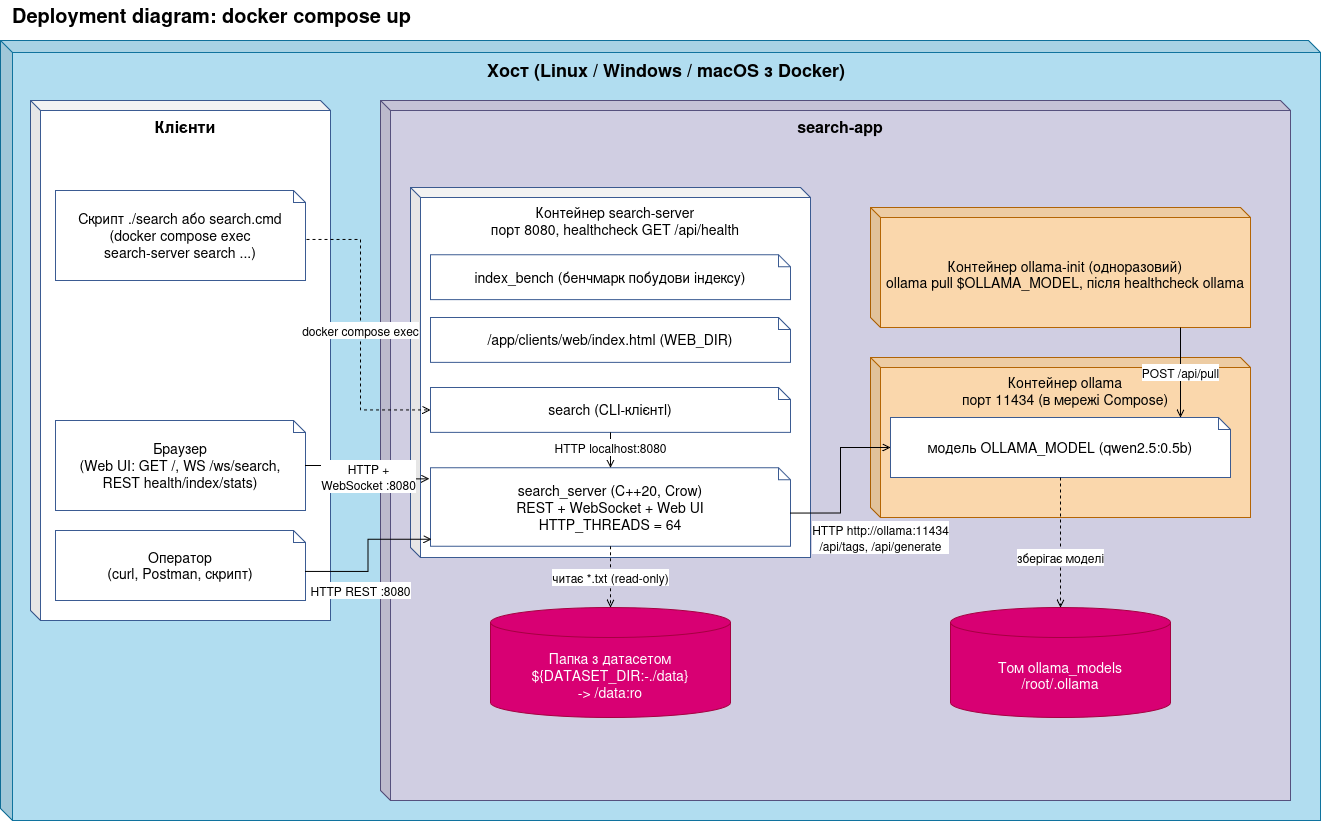

The diagram above was exported from draw.io. Its source (the exported page's mxGraphModel, read from the mxfile embedded in the PNG):
<mxGraphModel dx="1627" dy="886" grid="1" gridSize="10" guides="1" tooltips="1" connect="1" arrows="1" fold="1" page="1" pageScale="1" pageWidth="1400" pageHeight="900" math="0" shadow="0">
  <root>
    <mxCell id="0" />
    <mxCell id="1" parent="0" />
    <mxCell id="title" parent="1" style="text;html=1;align=left;verticalAlign=middle;fontStyle=1;fontSize=14;" value="&lt;font style=&quot;font-size: 20px;&quot;&gt;Deployment diagram: docker compose up&lt;/font&gt;" vertex="1">
      <mxGeometry height="30" width="900" x="40" y="10" as="geometry" />
    </mxCell>
    <mxCell id="host" parent="1" style="shape=cube;whiteSpace=wrap;html=1;boundedLbl=1;backgroundOutline=1;darkOpacity=0.05;darkOpacity2=0.1;size=12;verticalAlign=top;container=1;collapsible=0;fontStyle=1;fillColor=#b1ddf0;strokeColor=#10739e;fontSize=14;" value="&lt;font style=&quot;font-size: 18px;&quot;&gt;Хост (Linux / Windows / macOS з Docker)&lt;/font&gt;" vertex="1">
      <mxGeometry height="780" width="1320" x="30" y="50" as="geometry" />
    </mxCell>
    <mxCell id="clients" parent="host" style="shape=cube;whiteSpace=wrap;html=1;boundedLbl=1;backgroundOutline=1;darkOpacity=0.05;darkOpacity2=0.1;size=10;verticalAlign=top;container=1;collapsible=0;fillColor=#FFFFFF;strokeColor=#3B5B92;fontSize=14;" value="&lt;font style=&quot;font-size: 16px;&quot;&gt;&lt;b&gt;&lt;font&gt;Клієнти&lt;/font&gt;&lt;/b&gt;&lt;/font&gt;" vertex="1">
      <mxGeometry height="520" width="300" x="30" y="60" as="geometry" />
    </mxCell>
    <mxCell id="browser" parent="clients" style="shape=note;size=12;whiteSpace=wrap;html=1;fillColor=#FFFFFF;strokeColor=#3B5B92;fontSize=14;" value="Браузер&lt;br&gt;(Web UI: GET /, WS /ws/search,&lt;br&gt;REST health/index/stats)" vertex="1">
      <mxGeometry height="90" width="250" x="25" y="320" as="geometry" />
    </mxCell>
    <mxCell id="script" parent="clients" style="shape=note;size=12;whiteSpace=wrap;html=1;fillColor=#FFFFFF;strokeColor=#3B5B92;fontSize=14;" value="Скрипт ./search або search.cmd&lt;br&gt;(docker compose exec&lt;br&gt;search-server search ...)" vertex="1">
      <mxGeometry height="90" width="250" x="25" y="90.00000000000003" as="geometry" />
    </mxCell>
    <mxCell id="operator" parent="clients" style="shape=note;size=12;whiteSpace=wrap;html=1;fillColor=#FFFFFF;strokeColor=#3B5B92;fontSize=14;" value="Оператор&lt;br&gt;(curl, Postman, скрипт)" vertex="1">
      <mxGeometry height="70" width="250" x="25" y="430" as="geometry" />
    </mxCell>
    <mxCell id="compose" parent="host" style="shape=cube;whiteSpace=wrap;html=1;boundedLbl=1;backgroundOutline=1;darkOpacity=0.05;darkOpacity2=0.1;size=10;verticalAlign=top;container=1;collapsible=0;fillColor=#d0cee2;strokeColor=#56517e;fontSize=14;" value="&lt;b&gt;&lt;font style=&quot;font-size: 16px;&quot;&gt;search-app&lt;/font&gt;&lt;/b&gt;" vertex="1">
      <mxGeometry height="700" width="910" x="380" y="60" as="geometry" />
    </mxCell>
    <mxCell id="server" parent="compose" style="shape=cube;whiteSpace=wrap;html=1;boundedLbl=1;backgroundOutline=1;darkOpacity=0.05;darkOpacity2=0.1;size=10;verticalAlign=top;container=1;collapsible=0;fillColor=#FFFFFF;strokeColor=#3B5B92;fontSize=14;" value="Контейнер search-server&lt;br&gt;порт 8080, healthcheck GET /api/health" vertex="1">
      <mxGeometry height="370" width="400" x="30" y="87" as="geometry" />
    </mxCell>
    <mxCell id="cli" parent="server" style="shape=note;size=12;whiteSpace=wrap;html=1;fillColor=#FFFFFF;strokeColor=#3B5B92;fontSize=14;" value="search (CLI-клієнтl)" vertex="1">
      <mxGeometry height="44.848484848484844" width="360" x="20" y="200.000303030303" as="geometry" />
    </mxCell>
    <mxCell id="bench" parent="server" style="shape=note;size=12;whiteSpace=wrap;html=1;fillColor=#FFFFFF;strokeColor=#3B5B92;fontSize=14;" value="index_bench (бенчмарк побудови індексу)" vertex="1">
      <mxGeometry height="44.848484848484844" width="360" x="20" y="67.27272727272727" as="geometry" />
    </mxCell>
    <mxCell id="page" parent="server" style="shape=note;size=12;whiteSpace=wrap;html=1;fillColor=#FFFFFF;strokeColor=#3B5B92;fontSize=14;" value="/app/clients/web/index.html (WEB_DIR)" vertex="1">
      <mxGeometry height="44.848484848484844" width="360" x="20" y="130.00151515151512" as="geometry" />
    </mxCell>
    <mxCell id="bin" parent="server" style="shape=note;size=12;whiteSpace=wrap;html=1;fillColor=#FFFFFF;strokeColor=#3B5B92;fontSize=14;" value="search_server (C++20, Crow)&lt;br&gt;REST + WebSocket + Web UI&lt;br&gt;HTTP_THREADS = 64" vertex="1">
      <mxGeometry height="78.48484848484847" width="360" x="20" y="280.30303030303025" as="geometry" />
    </mxCell>
    <mxCell id="e4" edge="1" parent="server" source="cli" style="html=1;endArrow=open;endFill=0;labelBackgroundColor=#FFFFFF;fontSize=14;" target="bin" value="&lt;font style=&quot;font-size: 12px;&quot;&gt;HTTP localhost:8080&lt;/font&gt;">
      <mxGeometry relative="1" x="-0.1453" as="geometry">
        <mxPoint as="offset" />
      </mxGeometry>
    </mxCell>
    <mxCell id="ollama" parent="compose" style="shape=cube;whiteSpace=wrap;html=1;boundedLbl=1;backgroundOutline=1;darkOpacity=0.05;darkOpacity2=0.1;size=10;verticalAlign=top;container=1;collapsible=0;fillColor=#fad7ac;strokeColor=#b46504;fontSize=14;" value="Контейнер ollama&lt;br&gt;порт 11434 (в мережі Compose)" vertex="1">
      <mxGeometry height="160" width="380" x="490" y="257" as="geometry" />
    </mxCell>
    <mxCell id="ollamaBin" parent="ollama" style="shape=note;size=12;whiteSpace=wrap;html=1;fillColor=#FFFFFF;strokeColor=#3B5B92;fontSize=14;" value="модель OLLAMA_MODEL (qwen2.5:0.5b)" vertex="1">
      <mxGeometry height="60" width="340" x="20" y="60" as="geometry" />
    </mxCell>
    <mxCell id="init" parent="compose" style="shape=cube;whiteSpace=wrap;html=1;boundedLbl=1;backgroundOutline=1;darkOpacity=0.05;darkOpacity2=0.1;size=10;verticalAlign=top;container=1;collapsible=0;fillColor=#fad7ac;strokeColor=#b46504;fontSize=14;" value="&lt;div&gt;&lt;br&gt;&lt;/div&gt;&lt;div&gt;&lt;br&gt;&lt;/div&gt;&lt;div&gt;Контейнер ollama-init (одноразовий)&lt;/div&gt;ollama pull $OLLAMA_MODEL, після healthcheck ollama" vertex="1">
      <mxGeometry height="120" width="380" x="490" y="107" as="geometry" />
    </mxCell>
    <mxCell id="models" parent="compose" style="shape=cylinder3;whiteSpace=wrap;html=1;boundedLbl=1;backgroundOutline=1;size=15;fillColor=#d80073;strokeColor=#A50040;fontColor=#ffffff;fontSize=14;" value="&lt;font&gt;Том ollama_models&lt;br&gt;/root/.ollama&lt;/font&gt;" vertex="1">
      <mxGeometry height="110" width="220" x="570" y="507" as="geometry" />
    </mxCell>
    <mxCell id="dataset" parent="compose" style="shape=cylinder3;whiteSpace=wrap;html=1;boundedLbl=1;backgroundOutline=1;size=15;fillColor=#d80073;strokeColor=#A50040;fontColor=#ffffff;fontSize=14;" value="&lt;font&gt;Папка з датасетом&lt;br&gt;${DATASET_DIR:-./data}&lt;br&gt;-&amp;gt; /data:ro&lt;/font&gt;" vertex="1">
      <mxGeometry height="110" width="240" x="110" y="507" as="geometry" />
    </mxCell>
    <mxCell id="e6" edge="1" parent="compose" style="html=1;endArrow=open;endFill=0;labelBackgroundColor=#FFFFFF;fontSize=14;" value="&lt;font style=&quot;font-size: 12px;&quot;&gt;POST /api/pull&lt;/font&gt;">
      <mxGeometry relative="1" as="geometry">
        <mxPoint x="800" y="227" as="sourcePoint" />
        <mxPoint x="800" y="317" as="targetPoint" />
      </mxGeometry>
    </mxCell>
    <mxCell id="e8" edge="1" parent="compose" source="bin" style="html=1;endArrow=open;endFill=0;labelBackgroundColor=#FFFFFF;fontSize=14;dashed=1;" target="dataset" value="&lt;font style=&quot;font-size: 12px;&quot;&gt;читає *.txt (read-only)&lt;/font&gt;">
      <mxGeometry relative="1" as="geometry" />
    </mxCell>
    <mxCell id="e5" edge="1" parent="compose" source="bin" style="html=1;endArrow=open;endFill=0;labelBackgroundColor=#FFFFFF;fontSize=14;exitX=1;exitY=0.5;exitDx=0;exitDy=6;exitPerimeter=0;entryX=0;entryY=0.5;entryDx=0;entryDy=0;entryPerimeter=0;edgeStyle=orthogonalEdgeStyle;rounded=0;curved=0;" target="ollamaBin" value="&lt;font style=&quot;font-size: 12px;&quot;&gt;HTTP http://ollama:11434&lt;br&gt;/api/tags, /api/generate&lt;/font&gt;">
      <mxGeometry relative="1" x="-0.3958" y="-47" as="geometry">
        <mxPoint x="-7" y="24" as="offset" />
      </mxGeometry>
    </mxCell>
    <mxCell id="e1" edge="1" parent="host" source="browser" style="html=1;endArrow=open;endFill=0;labelBackgroundColor=#FFFFFF;fontSize=14;entryX=-0.003;entryY=0.141;entryDx=0;entryDy=0;entryPerimeter=0;edgeStyle=orthogonalEdgeStyle;rounded=0;curved=0;" target="bin" value="&lt;div&gt;&lt;font style=&quot;font-size: 12px;&quot;&gt;HTTP +&lt;/font&gt;&lt;/div&gt;&lt;div&gt;&lt;font style=&quot;font-size: 12px;&quot;&gt;WebSocket :8080&lt;/font&gt;&lt;/div&gt;">
      <mxGeometry relative="1" x="0.0565" as="geometry" />
    </mxCell>
    <mxCell id="e3" edge="1" parent="host" source="operator" style="html=1;endArrow=open;endFill=0;labelBackgroundColor=#FFFFFF;fontSize=14;exitX=1;exitY=0.5;exitDx=0;exitDy=6;exitPerimeter=0;entryX=0.003;entryY=0.911;entryDx=0;entryDy=0;entryPerimeter=0;edgeStyle=orthogonalEdgeStyle;rounded=0;curved=0;" target="bin" value="&lt;font style=&quot;font-size: 12px;&quot;&gt;HTTP REST :8080&lt;/font&gt;">
      <mxGeometry relative="1" x="-0.305" y="-19" as="geometry">
        <mxPoint as="offset" />
      </mxGeometry>
    </mxCell>
    <mxCell id="e2" edge="1" parent="1" source="script" style="html=1;endArrow=open;endFill=0;labelBackgroundColor=#FFFFFF;fontSize=14;dashed=1;exitX=1.004;exitY=0.544;exitDx=0;exitDy=0;exitPerimeter=0;rounded=0;entryX=0;entryY=0.5;entryDx=0;entryDy=0;entryPerimeter=0;" target="cli" value="&lt;font style=&quot;font-size: 12px;&quot;&gt;docker compose exec&lt;/font&gt;">
      <mxGeometry relative="1" x="-0.0149" as="geometry">
        <mxPoint as="offset" />
        <Array as="points">
          <mxPoint x="390" y="248.96" />
          <mxPoint x="390" y="419.42" />
        </Array>
      </mxGeometry>
    </mxCell>
    <mxCell id="e7" edge="1" parent="1" source="ollamaBin" style="html=1;endArrow=open;endFill=0;labelBackgroundColor=#FFFFFF;fontSize=14;dashed=1;" target="models" value="&lt;font style=&quot;font-size: 12px;&quot;&gt;зберігає моделі&lt;/font&gt;">
      <mxGeometry relative="1" x="0.2308" as="geometry">
        <mxPoint as="offset" />
      </mxGeometry>
    </mxCell>
  </root>
</mxGraphModel>